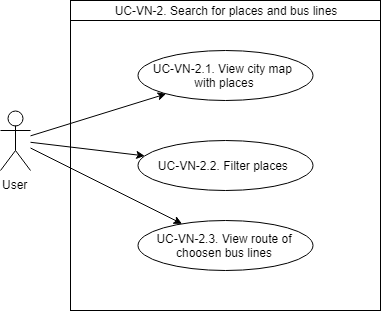

The diagram above was exported from draw.io. Its source (the exported page's mxGraphModel, read from the mxfile embedded in the PNG):
<mxGraphModel dx="1522" dy="789" grid="1" gridSize="10" guides="1" tooltips="1" connect="1" arrows="1" fold="1" page="1" pageScale="1" pageWidth="827" pageHeight="1169" math="0" shadow="0">
  <root>
    <mxCell id="0" />
    <mxCell id="1" parent="0" />
    <mxCell id="2" value="" style="group" vertex="1" connectable="0" parent="1">
      <mxGeometry x="20" y="735" width="380" height="310" as="geometry" />
    </mxCell>
    <mxCell id="3" value="" style="rounded=0;whiteSpace=wrap;html=1;" vertex="1" parent="2">
      <mxGeometry x="70" width="310" height="310" as="geometry" />
    </mxCell>
    <mxCell id="4" value="UC-VN-2. Search for&lt;span lang=&quot;en&quot;&gt;&lt;span title=&quot;&quot;&gt;&amp;nbsp;places&amp;nbsp;&lt;/span&gt;&lt;/span&gt;&lt;span lang=&quot;en&quot;&gt;&lt;span title=&quot;&quot;&gt;and bus lines&lt;/span&gt;&lt;/span&gt;" style="rounded=0;whiteSpace=wrap;html=1;" vertex="1" parent="2">
      <mxGeometry x="70" width="310" height="20" as="geometry" />
    </mxCell>
    <mxCell id="5" value="User" style="shape=umlActor;verticalLabelPosition=bottom;labelBackgroundColor=#ffffff;verticalAlign=top;html=1;" vertex="1" parent="2">
      <mxGeometry y="110" width="30" height="60" as="geometry" />
    </mxCell>
    <mxCell id="6" value="&lt;span lang=&quot;en&quot;&gt;UC-VN-2.1. View city map&amp;nbsp; with places&lt;br&gt;&lt;/span&gt;" style="ellipse;whiteSpace=wrap;html=1;spacingLeft=7;spacingBottom=10;spacingRight=10;spacingTop=10;" vertex="1" parent="2">
      <mxGeometry x="137.5" y="50" width="175" height="50" as="geometry" />
    </mxCell>
    <mxCell id="7" style="edgeStyle=none;rounded=0;orthogonalLoop=1;jettySize=auto;html=1;" edge="1" parent="2" source="5" target="6">
      <mxGeometry relative="1" as="geometry" />
    </mxCell>
    <mxCell id="8" value="&lt;span lang=&quot;en&quot;&gt;UC-VN-2.2. Filter places&amp;nbsp;&lt;br&gt;&lt;/span&gt;" style="ellipse;whiteSpace=wrap;html=1;spacingLeft=7;spacingBottom=10;spacingRight=10;spacingTop=10;" vertex="1" parent="2">
      <mxGeometry x="137.5" y="140" width="175" height="50" as="geometry" />
    </mxCell>
    <mxCell id="9" style="edgeStyle=none;rounded=0;orthogonalLoop=1;jettySize=auto;html=1;" edge="1" parent="2" source="5" target="8">
      <mxGeometry relative="1" as="geometry" />
    </mxCell>
    <mxCell id="10" value="&lt;span lang=&quot;en&quot;&gt;UC-VN-2.3. View route of choosen bus lines&lt;br&gt;&lt;/span&gt;" style="ellipse;whiteSpace=wrap;html=1;spacingLeft=7;spacingBottom=10;spacingRight=10;spacingTop=10;" vertex="1" parent="2">
      <mxGeometry x="137.5" y="220" width="175" height="50" as="geometry" />
    </mxCell>
    <mxCell id="11" style="edgeStyle=none;rounded=0;orthogonalLoop=1;jettySize=auto;html=1;" edge="1" parent="2" source="5" target="10">
      <mxGeometry relative="1" as="geometry" />
    </mxCell>
  </root>
</mxGraphModel>